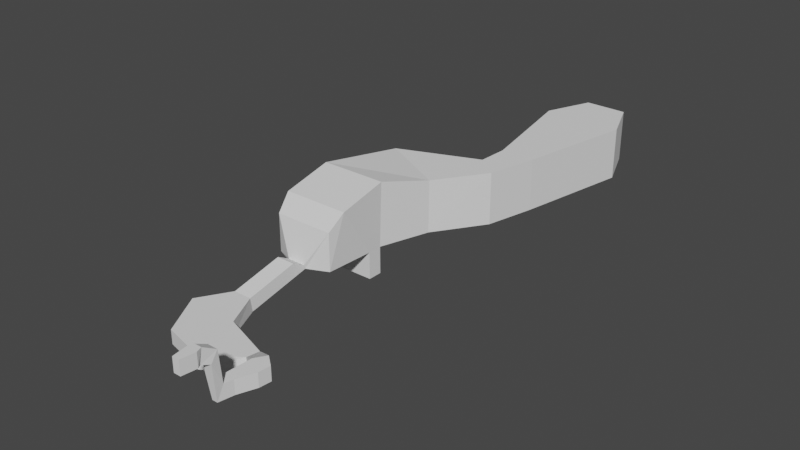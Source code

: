 # Source: Tutorial.blend  (saved by Blender 3.0.42; exported with 4.5.12 LTS)
import bpy
from mathutils import Matrix  # noqa: F401  (used for matrix-valued properties, if any)

bpy.ops.wm.read_factory_settings(use_empty=True)
scene = bpy.context.scene
scene.name = 'Scene'

# ---- collections
col_collection = bpy.data.collections.new('Collection'); scene.collection.children.link(col_collection)

# ---- node groups
ng_auto_smooth = bpy.data.node_groups.new('Auto Smooth', 'GeometryNodeTree')
_s = ng_auto_smooth.interface.new_socket(name='Geometry', in_out='OUTPUT', socket_type='NodeSocketGeometry')
_s = ng_auto_smooth.interface.new_socket(name='Geometry', in_out='INPUT', socket_type='NodeSocketGeometry')
_s = ng_auto_smooth.interface.new_socket(name='Angle', in_out='INPUT', socket_type='NodeSocketFloat')
_s.subtype = 'ANGLE'
_s.min_value = 0.0
_s.max_value = 3.142
ng_auto_smooth.is_modifier = True
_N = ng_auto_smooth.nodes; _L = ng_auto_smooth.links
n0 = _N.new('NodeGroupOutput'); n0.name = 'Group Output'; n0.location = (480, -100)
n1 = _N.new('NodeGroupInput'); n1.name = 'Group Input'; n1.location = (-420, -300)
n2 = _N.new('NodeGroupInput'); n2.name = 'Group Input.001'; n2.location = (-60, -100)
n3 = _N.new('GeometryNodeSetShadeSmooth'); n3.name = 'Set Shade Smooth'; n3.location = (120, -100)
n3.domain = 'EDGE'
n4 = _N.new('GeometryNodeSetShadeSmooth'); n4.name = 'Set Shade Smooth.001'; n4.location = (300, -100)
n5 = _N.new('GeometryNodeInputMeshEdgeAngle'); n5.name = 'Edge Angle'; n5.location = (-420, -220)
n6 = _N.new('GeometryNodeInputEdgeSmooth'); n6.name = 'Is Edge Smooth'; n6.location = (-60, -160)
n7 = _N.new('GeometryNodeInputShadeSmooth'); n7.name = 'Is Face Smooth'; n7.location = (-240, -340)
n8 = _N.new('FunctionNodeBooleanMath'); n8.name = 'Boolean Math'; n8.location = (-60, -220)
n9 = _N.new('FunctionNodeCompare'); n9.name = 'Compare'; n9.location = (-240, -180)
n9.operation = 'LESS_EQUAL'
_L.new(n5.outputs[0], n9.inputs[0])
_L.new(n4.outputs[0], n0.inputs[0])
_L.new(n1.outputs[1], n9.inputs[1])
_L.new(n9.outputs[0], n8.inputs[0])
_L.new(n7.outputs[0], n8.inputs[1])
_L.new(n2.outputs[0], n3.inputs[0])
_L.new(n6.outputs[0], n3.inputs[1])
_L.new(n3.outputs[0], n4.inputs[0])
_L.new(n8.outputs[0], n3.inputs[2])
n0.is_active_output = True

# ---- world
world_world = bpy.data.worlds.new('World'); scene.world = world_world
world_world.use_nodes = True; world_world.node_tree.nodes.clear()
_N = world_world.node_tree.nodes; _L = world_world.node_tree.links
n0 = _N.new('ShaderNodeOutputWorld'); n0.name = 'World Output'; n0.location = (300, 300)
n1 = _N.new('ShaderNodeBackground'); n1.name = 'Background'; n1.location = (10, 300)
n1.inputs[0].default_value = (0.05088, 0.05088, 0.05088, 1.0)
_L.new(n1.outputs[0], n0.inputs[0])
n0.is_active_output = True
world_world.color = (0.05088, 0.05088, 0.05088)
world_world.use_sun_shadow = False
world_world.sun_shadow_jitter_overblur = 0.0

# ---- meshes
me_levelgeometrymesh = bpy.data.meshes.new('LevelGeometryMesh')
me_levelgeometrymesh.from_pydata([(-1.0, -4.162, 4.0), (1.0, -4.162, 4.0), (-1.0, 1.734, 4.0), (1.0, 1.734, 4.0), (-1.408, 5.331, 1.953), (1.56, 5.331, 1.953), (-1.017, 6.423, -7.426), (1.172, 6.423, -7.426), (-1.593, 8.927, -7.426), (1.665, 8.927, -7.426), (-1.583, 0.0, 4.0), (1.583, 0.0, 4.0), (-1.184, 16.8, -7.426), (3.646, 13.95, -7.426), (0.802, 19.93, -7.426), (4.014, 17.39, -7.426), (-6.546, 19.78, -10.98), (-5.882, 23.4, -10.98), (-15.8, 13.38, -10.98), (-19.8, 28.11, -10.98), (-28.28, 16.48, -10.98), (-35.27, 28.98, -10.98), (-24.49, 37.94, -10.98), (-29.84, 37.94, -10.98), (-23.01, 55.29, -8.664), (-28.36, 55.29, -8.664), (-17.01, 58.4, 1.195), (-34.36, 58.4, 1.195), (-16.04, 77.3, 8.701), (-35.36, 77.32, 8.701), (-11.49, 91.33, 5.474), (-31.98, 102.0, 5.474), (-1.74, 105.6, 5.474), (-8.664, 111.1, 5.474), (-16.0, 62.98, 5.474), (-35.36, 62.98, 5.474), (1.764, 119.9, 5.474), (-8.219, 120.0, 5.474), (8.451, 153.7, 5.474), (-14.91, 153.8, 5.474), (-1.0, -4.162, 0.0), (1.0, -4.162, 0.0), (-1.0, 1.0, 0.0), (1.0, 1.0, 0.0), (-1.445, 3.43, -0.923), (1.516, 3.43, -0.923), (-0.741, 4.653, -11.43), (0.8153, 4.653, -11.43), (-1.593, 8.927, -11.43), (1.665, 8.927, -11.43), (-1.583, 0.0, 0.0), (1.583, 0.0, 0.0), (-0.267, 16.43, -11.43), (3.646, 13.95, -11.43), (1.719, 19.57, -11.43), (4.014, 17.39, -11.43), (-5.629, 19.42, -14.98), (-4.965, 23.03, -14.98), (-15.8, 13.38, -14.98), (-19.8, 28.11, -14.98), (-28.28, 16.48, -14.98), (-35.27, 28.98, -14.98), (-24.49, 38.52, -14.98), (-29.84, 38.52, -14.98), (-23.01, 55.66, -9.843), (-28.36, 55.66, -9.843), (-17.01, 58.4, -9.843), (-34.36, 58.4, -9.843), (-16.16, 76.69, -9.843), (-35.21, 76.69, -9.843), (-11.49, 91.14, -9.843), (-31.98, 101.8, -9.843), (-1.74, 105.6, -9.843), (-8.664, 111.1, -9.843), (-16.16, 72.5, -9.843), (-35.21, 72.5, -9.843), (-16.16, 76.69, -17.73), (-35.21, 76.69, -17.73), (-16.16, 72.5, -17.73), (-35.21, 72.5, -17.73), (1.764, 119.9, -9.843), (-8.219, 120.0, -9.843), (8.451, 153.7, -9.843), (-14.91, 153.8, -9.843), (-23.29, 51.79, -6.827), (-23.29, 52.38, -10.83), (-28.64, 51.79, -6.827), (-28.64, 52.38, -10.83), (3.012, 167.3, 5.474), (-9.362, 167.4, 5.474), (3.012, 167.3, -9.843), (-9.362, 167.4, -9.843)], [], [(10, 2, 3, 11), (2, 4, 5, 3), (4, 6, 7, 5), (6, 8, 9, 7), (0, 10, 11, 1), (8, 12, 13, 9), (12, 14, 15, 13), (12, 16, 17, 14), (16, 18, 19, 17), (18, 20, 21, 19), (21, 23, 22, 19), (86, 25, 24, 84), (25, 27, 26, 24), (29, 31, 30, 28), (31, 33, 32, 30), (27, 35, 34, 26), (29, 28, 34, 35), (33, 37, 36, 32), (37, 39, 38, 36), (50, 51, 43, 42), (42, 43, 45, 44), (44, 45, 47, 46), (46, 47, 49, 48), (40, 41, 51, 50), (48, 49, 53, 52), (52, 53, 55, 54), (52, 54, 57, 56), (56, 57, 59, 58), (58, 59, 61, 60), (61, 59, 62, 63), (87, 85, 64, 65), (65, 64, 66, 67), (74, 68, 76, 78), (69, 68, 70, 71), (71, 70, 72, 73), (67, 66, 74, 75), (79, 78, 76, 77), (69, 75, 79, 77), (68, 69, 77, 76), (75, 74, 78, 79), (73, 72, 80, 81), (81, 80, 82, 83), (0, 40, 50, 10), (1, 41, 40, 0), (3, 43, 51, 11), (5, 45, 43, 3), (2, 42, 44, 4), (7, 47, 45, 5), (4, 44, 46, 6), (9, 49, 47, 7), (6, 46, 48, 8), (10, 50, 42, 2), (11, 51, 41, 1), (13, 53, 49, 9), (8, 48, 52, 12), (14, 54, 55, 15), (15, 55, 53, 13), (17, 57, 54, 14), (12, 52, 56, 16), (19, 59, 57, 17), (16, 56, 58, 18), (20, 60, 61, 21), (18, 58, 60, 20), (22, 62, 59, 19), (21, 61, 63, 23), (84, 85, 62, 22), (86, 87, 65, 25), (26, 66, 64, 24), (25, 65, 67, 27), (75, 69, 29, 35), (27, 67, 75, 35), (30, 70, 68, 28), (29, 69, 71, 31), (32, 72, 70, 30), (31, 71, 73, 33), (34, 74, 66, 26), (33, 73, 81, 37), (36, 80, 72, 32), (38, 39, 89, 88), (37, 81, 83, 39), (38, 82, 80, 36), (68, 74, 34, 28), (23, 63, 87, 86), (24, 64, 85, 84), (63, 62, 85, 87), (23, 86, 84, 22), (89, 91, 90, 88), (83, 82, 90, 91), (82, 38, 88, 90), (39, 83, 91, 89)])
_uv = me_levelgeometrymesh.uv_layers.new(name='UVMap')
_uv.uv.foreach_set('vector', [-1.583, 0.0, -1.0, 1.734, 1.0, 1.734, 1.583, 0.0, -1.0, 1.734, -0.376, 7.122, 0.448, 7.122, 1.0, 1.734, -0.376, 1.953, -0.18, -7.426, 0.253, -7.426, 0.448, 1.953, -0.18, 8.214, -1.593, 8.927, 1.665, 8.927, 0.253, 8.214, -1.0, -4.162, -1.583, 0.0, 1.583, 0.0, 1.0, -4.162, -1.593, 8.927, -1.184, 16.8, 3.646, 13.95, 1.665, 8.927, -1.184, 16.8, 0.802, 19.93, 4.014, 17.39, 3.646, 13.95, -1.184, 16.8, -6.546, 19.78, -5.882, 23.4, 0.802, 19.93, -6.546, 19.78, -15.8, 13.38, -19.8, 28.11, -5.882, 23.4, -15.8, 13.38, -28.28, 16.48, -35.27, 28.98, -19.8, 28.11, -35.27, 28.98, -29.84, 37.94, -24.49, 37.94, -19.8, 28.11, -28.64, 51.79, -28.36, 55.07, -23.01, 55.07, -23.29, 51.79, -28.36, 55.07, -34.36, 58.4, -17.01, 58.4, -23.01, 55.07, -30.94, 73.15, -31.98, 101.8, -11.49, 91.14, -20.45, 73.13, -31.98, 101.8, -8.664, 111.1, -1.74, 105.6, -11.49, 91.14, -34.36, 58.4, -30.94, 76.04, -20.43, 76.04, -17.01, 58.4, -30.94, 73.15, 73.13, -5.547, -20.43, 76.04, -30.94, 76.04, -8.664, 111.1, -8.219, 120.0, 1.764, 119.9, -1.74, 105.6, -8.219, 120.0, -8.219, 153.8, 1.764, 153.7, 1.764, 119.9, -1.583, 0.0, 1.583, 0.0, 1.0, 1.0, -1.0, 1.0, -1.0, 1.0, 1.0, 1.0, 0.448, 3.43, -0.376, 3.43, -0.376, -0.923, 0.448, -0.923, 0.253, -11.43, -0.18, -11.43, -0.18, 4.653, 0.253, 4.653, 1.665, 8.927, -1.593, 8.927, -1.0, -4.162, 1.0, -4.162, 1.583, 0.0, -1.583, 0.0, -1.593, 8.927, 1.665, 8.927, 3.646, 13.95, -0.267, 16.43, -0.267, 16.43, 3.646, 13.95, 4.014, 17.39, 1.719, 19.57, -0.267, 16.43, 1.719, 19.57, -4.965, 23.03, -5.629, 19.42, -5.629, 19.42, -4.965, 23.03, -19.8, 28.11, -15.8, 13.38, -15.8, 13.38, -19.8, 28.11, -35.27, 28.98, -28.28, 16.48, -35.27, 28.98, -19.8, 28.11, -24.49, 38.52, -29.84, 38.52, -28.64, 52.38, -23.29, 52.38, -23.01, 55.66, -28.36, 55.66, -28.36, 55.66, -23.01, 55.66, -17.01, 58.4, -34.36, 58.4, 72.5, -9.843, 76.69, -9.843, 76.69, -17.73, 72.5, -17.73, -35.21, 76.69, -16.16, 76.69, -11.49, 91.14, -31.98, 101.8, -31.98, 101.8, -11.49, 91.14, -1.74, 105.6, -8.664, 111.1, -34.36, 58.4, -17.01, 58.4, -16.16, 72.5, -35.21, 72.5, -35.21, 72.5, -16.16, 72.5, -16.16, 76.69, -35.21, 76.69, 76.69, -9.843, 72.5, -9.843, 72.5, -17.73, 76.69, -17.73, -16.16, -9.843, -35.21, -9.843, -35.21, -17.73, -16.16, -17.73, -35.21, -9.843, -16.16, -9.843, -16.16, -17.73, -35.21, -17.73, -8.664, 111.1, -1.74, 105.6, 1.764, 119.9, -8.219, 120.0, -8.219, 120.0, 1.764, 119.9, 1.764, 153.7, -8.219, 153.8, -4.162, 4.0, -4.162, 0.0, 0.0, 0.0, 0.0, 4.0, 1.0, 4.0, 1.0, 0.0, -1.0, 0.0, -1.0, 4.0, 1.734, 4.0, 1.0, 0.0, 0.0, 0.0, 0.0, 4.0, 7.122, 1.953, 3.43, -0.923, 1.0, 0.0, 1.734, 4.0, 1.734, 4.0, 1.0, 0.0, 3.43, -0.923, 7.122, 1.953, 8.214, -7.426, 4.653, -11.43, 3.43, -0.923, 7.122, 1.953, 7.122, 1.953, 3.43, -0.923, 4.653, -11.43, 8.214, -7.426, 8.927, -7.426, 8.927, -11.43, 4.653, -11.43, 8.214, -7.426, 8.214, -7.426, 4.653, -11.43, 8.927, -11.43, 8.927, -7.426, 0.0, 4.0, 0.0, 0.0, 1.0, 0.0, 1.734, 4.0, 0.0, 4.0, 0.0, 0.0, -4.162, 0.0, -4.162, 4.0, 13.95, -7.426, 13.95, -11.43, 8.927, -11.43, 8.927, -7.426, 8.927, -7.426, 8.927, -11.43, 16.43, -11.43, 16.8, -7.426, 0.802, -7.426, 1.719, -11.43, 4.014, -11.43, 4.014, -7.426, 17.39, -7.426, 17.39, -11.43, 13.95, -11.43, 13.95, -7.426, -5.882, -10.98, -4.965, -14.98, 1.719, -11.43, 0.802, -7.426, -1.184, -7.426, -0.267, -11.43, -5.629, -14.98, -6.546, -10.98, -19.8, -10.98, -19.8, -14.98, -4.965, -14.98, -5.882, -10.98, -6.546, -10.98, -5.629, -14.98, -15.8, -14.98, -15.8, -10.98, 16.48, -10.98, 16.48, -14.98, 28.98, -14.98, 28.98, -10.98, -15.8, -10.98, -15.8, -14.98, -28.28, -14.98, -28.28, -10.98, 37.94, -10.98, 38.52, -14.98, 28.11, -14.98, 28.11, -10.98, 28.98, -10.98, 28.98, -14.98, 38.52, -14.98, 37.94, -10.98, 51.79, -6.827, 52.38, -10.83, 38.52, -14.98, 37.94, -10.98, 51.79, -6.827, 52.38, -10.83, 55.66, -9.843, 55.07, -5.843, -17.01, -5.843, -17.01, -9.843, -23.01, -9.843, -23.01, -5.843, -28.36, -5.843, -28.36, -9.843, -34.36, -9.843, -34.36, -5.843, -35.21, 72.5, -35.21, 76.69, -30.94, 73.15, -30.94, 76.04, 58.4, -5.843, 58.4, -9.843, 72.5, -9.843, 76.04, -5.57, 91.14, -5.843, 91.14, -9.843, 76.69, -9.843, 73.13, -5.547, 73.15, -5.574, 76.69, -9.843, 101.8, -9.843, 101.8, -5.843, 105.6, -5.843, 105.6, -9.843, 91.14, -9.843, 91.14, -5.843, -31.98, -5.843, -31.98, -9.843, -8.664, -9.843, -8.664, -5.843, 76.04, -5.57, 72.5, -9.843, 58.4, -9.843, 58.4, -5.843, 111.1, -5.843, 111.1, -9.843, 120.0, -9.843, 120.0, -5.843, 119.9, -5.843, 119.9, -9.843, 105.6, -9.843, 105.6, -5.843, 1.764, 153.7, -8.219, 153.8, -8.219, 153.8, 1.764, 153.7, 120.0, -5.843, 120.0, -9.843, 153.8, -9.843, 153.8, -5.843, 153.7, -5.843, 153.7, -9.843, 119.9, -9.843, 119.9, -5.843, 76.69, -9.843, 72.5, -9.843, 76.04, -5.57, 73.13, -5.547, 37.94, -10.98, 38.52, -14.98, 52.38, -10.83, 51.79, -6.827, 55.07, -5.843, 55.66, -9.843, 52.38, -10.83, 51.79, -6.827, -29.84, 38.52, -24.49, 38.52, -23.29, 52.38, -28.64, 52.38, -29.84, 37.94, -28.64, 51.79, -23.29, 51.79, -24.49, 37.94, -8.219, -5.843, -8.219, -9.843, 1.764, -9.843, 1.764, -5.843, -8.219, 153.8, 1.764, 153.7, 1.764, 153.7, -8.219, 153.8, 153.7, -9.843, 153.7, -5.843, 153.7, -5.843, 153.7, -9.843, 153.8, -5.843, 153.8, -9.843, 153.8, -9.843, 153.8, -5.843])
me_levelgeometrymesh.use_remesh_fix_poles = True
me_levelgeometrymesh.use_remesh_preserve_attributes = False
me_levelgeometrymesh.update()

# ---- objects
ob_levelgeometry_col = bpy.data.objects.new('LevelGeometry-col', me_levelgeometrymesh)

# ---- transforms, parenting, visibility, modifiers, constraints
ob_levelgeometry_col.location = (0.0, 0.0, 0.0)
ob_levelgeometry_col.hide_select = True
_m = ob_levelgeometry_col.modifiers.new('Auto Smooth', 'NODES')
_m.node_group = ng_auto_smooth
_gi = [s.identifier for s in ng_auto_smooth.interface.items_tree if s.item_type == 'SOCKET' and s.in_out == 'INPUT']
_m[_gi[1]] = 0.5236  # Angle

# ---- collection membership
scene.collection.objects.link(ob_levelgeometry_col)

# ---- scene / render settings (as saved in the file)
scene.frame_start = 1; scene.frame_end = 250; scene.frame_set(1)
scene.render.engine = 'BLENDER_EEVEE_NEXT'
scene.cycles.sampling_pattern = 'TABULATED_SOBOL'
scene.cycles.use_light_tree = False
scene.view_settings.view_transform = 'Filmic'
bpy.context.view_layer.update()

# ---- added for rendering (the .blend has no active camera and no usable light): camera, sun
cam_auto = bpy.data.cameras.new('AutoCamera')
cam_auto.lens = 50.0
cam_auto.sensor_width = 36.0
cam_auto.clip_end = 2907.07
ob_auto_camera = bpy.data.objects.new('AutoCamera', cam_auto)
scene.collection.objects.link(ob_auto_camera)
ob_auto_camera.location = (152.189, -117.154, 128.003)
ob_auto_camera.rotation_euler = (1.09748, -7.21219e-08, 0.694738)
scene.camera = ob_auto_camera
light_auto_sun = bpy.data.lights.new('AutoSun', 'SUN')
light_auto_sun.energy = 3.0
light_auto_sun.angle = 0.0523599
ob_auto_sun = bpy.data.objects.new('AutoSun', light_auto_sun)
scene.collection.objects.link(ob_auto_sun)
ob_auto_sun.rotation_euler = (0.872665, 0.174533, 0.523599)
bpy.context.view_layer.update()
